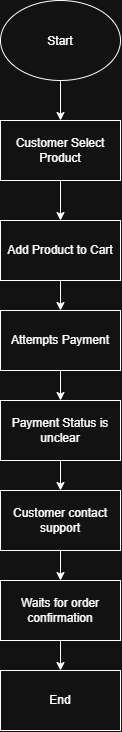

The diagram above was exported from draw.io. Its source (the exported page's mxGraphModel, read from the mxfile embedded in the PNG):
<mxGraphModel dx="780" dy="703" grid="1" gridSize="10" guides="1" tooltips="1" connect="1" arrows="1" fold="1" page="1" pageScale="1" pageWidth="850" pageHeight="1100" math="0" shadow="0">
  <root>
    <mxCell id="0" />
    <mxCell id="1" parent="0" />
    <mxCell id="n7WdFkPaJXYfCyrFbRKQ-17" edge="1" parent="1" source="n7WdFkPaJXYfCyrFbRKQ-1" style="edgeStyle=orthogonalEdgeStyle;rounded=0;orthogonalLoop=1;jettySize=auto;html=1;defaultLabelBackgroundColor=page;labelPadding=0 4;" target="n7WdFkPaJXYfCyrFbRKQ-3" value="">
      <mxGeometry relative="1" as="geometry" />
    </mxCell>
    <mxCell id="n7WdFkPaJXYfCyrFbRKQ-1" parent="1" style="ellipse;whiteSpace=wrap;html=1;shapeInside=1;" value="Start" vertex="1">
      <mxGeometry height="80" width="120" x="460" y="30" as="geometry" />
    </mxCell>
    <mxCell id="n7WdFkPaJXYfCyrFbRKQ-13" edge="1" parent="1" source="n7WdFkPaJXYfCyrFbRKQ-2" style="edgeStyle=orthogonalEdgeStyle;rounded=0;orthogonalLoop=1;jettySize=auto;html=1;defaultLabelBackgroundColor=page;labelPadding=0 4;" target="n7WdFkPaJXYfCyrFbRKQ-7" value="">
      <mxGeometry relative="1" as="geometry" />
    </mxCell>
    <mxCell id="n7WdFkPaJXYfCyrFbRKQ-2" parent="1" style="rounded=0;whiteSpace=wrap;html=1;" value="Add Product to Cart" vertex="1">
      <mxGeometry height="60" width="120" x="460" y="250" as="geometry" />
    </mxCell>
    <mxCell id="n7WdFkPaJXYfCyrFbRKQ-12" edge="1" parent="1" source="n7WdFkPaJXYfCyrFbRKQ-3" style="edgeStyle=orthogonalEdgeStyle;rounded=0;orthogonalLoop=1;jettySize=auto;html=1;defaultLabelBackgroundColor=page;labelPadding=0 4;" target="n7WdFkPaJXYfCyrFbRKQ-2" value="">
      <mxGeometry relative="1" as="geometry" />
    </mxCell>
    <mxCell id="n7WdFkPaJXYfCyrFbRKQ-3" parent="1" style="rounded=0;whiteSpace=wrap;html=1;" value="Customer Select Product" vertex="1">
      <mxGeometry height="60" width="120" x="460" y="150" as="geometry" />
    </mxCell>
    <mxCell id="n7WdFkPaJXYfCyrFbRKQ-18" edge="1" parent="1" source="n7WdFkPaJXYfCyrFbRKQ-4" style="edgeStyle=orthogonalEdgeStyle;rounded=0;orthogonalLoop=1;jettySize=auto;html=1;defaultLabelBackgroundColor=page;labelPadding=0 4;" target="n7WdFkPaJXYfCyrFbRKQ-11" value="">
      <mxGeometry relative="1" as="geometry" />
    </mxCell>
    <mxCell id="n7WdFkPaJXYfCyrFbRKQ-4" parent="1" style="rounded=0;whiteSpace=wrap;html=1;" value="Waits for order confirmation" vertex="1">
      <mxGeometry height="60" width="120" x="460" y="610" as="geometry" />
    </mxCell>
    <mxCell id="n7WdFkPaJXYfCyrFbRKQ-15" edge="1" parent="1" source="n7WdFkPaJXYfCyrFbRKQ-5" style="edgeStyle=orthogonalEdgeStyle;rounded=0;orthogonalLoop=1;jettySize=auto;html=1;defaultLabelBackgroundColor=page;labelPadding=0 4;" target="n7WdFkPaJXYfCyrFbRKQ-6" value="">
      <mxGeometry relative="1" as="geometry" />
    </mxCell>
    <mxCell id="n7WdFkPaJXYfCyrFbRKQ-5" parent="1" style="rounded=0;whiteSpace=wrap;html=1;" value="Payment Status is unclear" vertex="1">
      <mxGeometry height="60" width="120" x="460" y="430" as="geometry" />
    </mxCell>
    <mxCell id="n7WdFkPaJXYfCyrFbRKQ-16" edge="1" parent="1" source="n7WdFkPaJXYfCyrFbRKQ-6" style="edgeStyle=orthogonalEdgeStyle;rounded=0;orthogonalLoop=1;jettySize=auto;html=1;defaultLabelBackgroundColor=page;labelPadding=0 4;" target="n7WdFkPaJXYfCyrFbRKQ-4" value="">
      <mxGeometry relative="1" as="geometry" />
    </mxCell>
    <mxCell id="n7WdFkPaJXYfCyrFbRKQ-6" parent="1" style="rounded=0;whiteSpace=wrap;html=1;" value="Customer contact support" vertex="1">
      <mxGeometry height="60" width="120" x="460" y="520" as="geometry" />
    </mxCell>
    <mxCell id="n7WdFkPaJXYfCyrFbRKQ-14" edge="1" parent="1" source="n7WdFkPaJXYfCyrFbRKQ-7" style="edgeStyle=orthogonalEdgeStyle;rounded=0;orthogonalLoop=1;jettySize=auto;html=1;defaultLabelBackgroundColor=page;labelPadding=0 4;" target="n7WdFkPaJXYfCyrFbRKQ-5" value="">
      <mxGeometry relative="1" as="geometry" />
    </mxCell>
    <mxCell id="n7WdFkPaJXYfCyrFbRKQ-7" parent="1" style="rounded=0;whiteSpace=wrap;html=1;" value="Attempts Payment" vertex="1">
      <mxGeometry height="60" width="120" x="460" y="340" as="geometry" />
    </mxCell>
    <mxCell id="n7WdFkPaJXYfCyrFbRKQ-11" parent="1" style="rounded=0;whiteSpace=wrap;html=1;" value="End" vertex="1">
      <mxGeometry height="60" width="120" x="460" y="700" as="geometry" />
    </mxCell>
  </root>
</mxGraphModel>